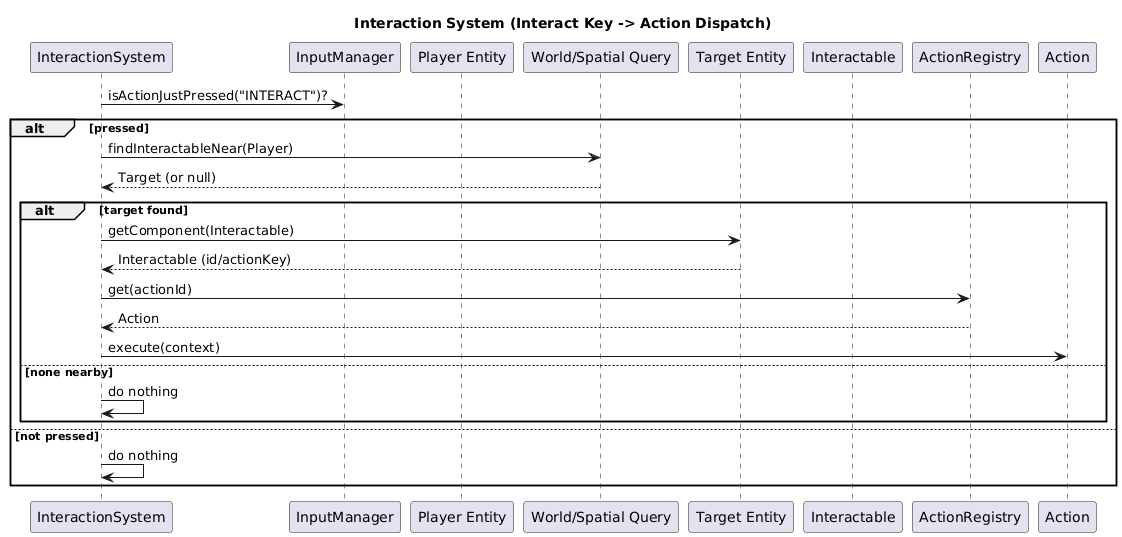

The diagram above was rendered by PlantUML. Its source (embedded in the PNG):
@startuml
title Interaction System (Interact Key -> Action Dispatch)

participant "InteractionSystem" as Interact
participant "InputManager" as Input
participant "Player Entity" as Player
participant "World/Spatial Query" as World
participant "Target Entity" as Target
participant "Interactable" as I
participant "ActionRegistry" as Actions
participant "Action" as Action

Interact -> Input: isActionJustPressed("INTERACT")?
alt pressed
  Interact -> World: findInteractableNear(Player)
  World --> Interact: Target (or null)

  alt target found
    Interact -> Target: getComponent(Interactable)
    Target --> Interact: Interactable (id/actionKey)
    Interact -> Actions: get(actionId)
    Actions --> Interact: Action
    Interact -> Action: execute(context)
  else none nearby
    Interact -> Interact: do nothing
  end
else not pressed
  Interact -> Interact: do nothing
end
@enduml